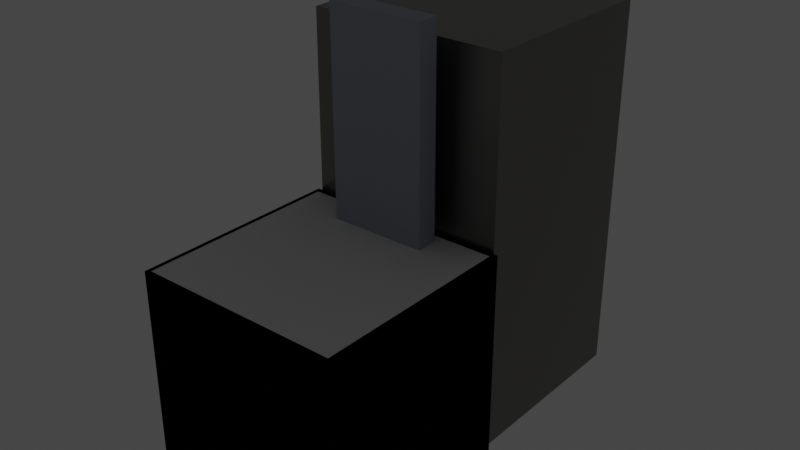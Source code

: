 # Source: apartment_elevator.blend  (saved by Blender 3.4.6; exported with 4.5.12 LTS)
import bpy
from mathutils import Matrix  # noqa: F401  (used for matrix-valued properties, if any)

bpy.ops.wm.read_factory_settings(use_empty=True)
scene = bpy.context.scene
scene.name = 'Scene'

# ---- collections
col_collection = bpy.data.collections.new('Collection'); scene.collection.children.link(col_collection)
col_collection_1 = bpy.data.collections.new('Collection 1'); col_collection.children.link(col_collection_1)

# ---- materials (node trees are filled in below, after node groups)
mat_ele = bpy.data.materials.new('ele')
mat_ele.alpha_threshold = 0.0
mat_ele.use_transparent_shadow = False
mat_ele.roughness = 0.5
mat_ele.line_color = (0.0, 0.0, 0.0, 1.0)
mat_floor = bpy.data.materials.new('floor')
mat_floor.use_transparent_shadow = False
mat_material_001 = bpy.data.materials.new('Material.001')
mat_material_001.use_transparent_shadow = False
mat_material = bpy.data.materials.new('Material')
mat_material.use_transparent_shadow = False

# ---- material node trees
mat_ele.use_nodes = True; mat_ele.node_tree.nodes.clear()
_N = mat_ele.node_tree.nodes; _L = mat_ele.node_tree.links
n0 = _N.new('ShaderNodeOutputMaterial'); n0.name = 'Material Output'; n0.location = (300, 300)
n1 = _N.new('ShaderNodeBsdfPrincipled'); n1.name = 'Principled BSDF'; n1.location = (10, 300)
n1.distribution = 'GGX'
n1.subsurface_method = 'RANDOM_WALK_SKIN'
n1.inputs[0].default_value = (0.2395, 0.2347, 0.2204, 1.0)
n1.inputs[1].default_value = 0.9253
n1.inputs[2].default_value = 0.3085
n1.inputs[3].default_value = 1.45
n1.inputs[13].default_value = 1.0
n1.inputs[27].default_value = (0.0, 0.0, 0.0, 1.0)
n1.inputs[28].default_value = 1.0
_L.new(n1.outputs[0], n0.inputs[0])
n0.is_active_output = True
mat_floor.use_nodes = True; mat_floor.node_tree.nodes.clear()
_N = mat_floor.node_tree.nodes; _L = mat_floor.node_tree.links
n0 = _N.new('ShaderNodeBsdfPrincipled'); n0.name = 'Principled BSDF'; n0.location = (10, 300)
n0.distribution = 'GGX'
n0.subsurface_method = 'RANDOM_WALK_SKIN'
n0.inputs[0].default_value = (0.2441, 0.2042, 0.2883, 1.0)
n0.inputs[3].default_value = 1.45
n0.inputs[27].default_value = (0.0, 0.0, 0.0, 1.0)
n0.inputs[28].default_value = 1.0
n1 = _N.new('ShaderNodeOutputMaterial'); n1.name = 'Material Output'; n1.location = (300, 300)
_L.new(n0.outputs[0], n1.inputs[0])
n1.is_active_output = True
mat_material_001.use_nodes = True; mat_material_001.node_tree.nodes.clear()
_N = mat_material_001.node_tree.nodes; _L = mat_material_001.node_tree.links
n0 = _N.new('ShaderNodeBsdfPrincipled'); n0.name = 'Principled BSDF'; n0.location = (10, 300)
n0.distribution = 'GGX'
n0.subsurface_method = 'RANDOM_WALK_SKIN'
n0.inputs[0].default_value = (0.0, 0.0, 0.0, 1.0)
n0.inputs[2].default_value = 1.0
n0.inputs[3].default_value = 1.45
n0.inputs[11].default_value = 1.01
n0.inputs[13].default_value = 0.0
n0.inputs[27].default_value = (0.0, 0.0, 0.0, 1.0)
n0.inputs[28].default_value = 1.0
n1 = _N.new('ShaderNodeOutputMaterial'); n1.name = 'Material Output'; n1.location = (300, 300)
_L.new(n0.outputs[0], n1.inputs[0])
n1.is_active_output = True
mat_material.use_nodes = True; mat_material.node_tree.nodes.clear()
_N = mat_material.node_tree.nodes; _L = mat_material.node_tree.links
n0 = _N.new('ShaderNodeBsdfPrincipled'); n0.name = 'Principled BSDF'; n0.location = (10, 300)
n0.distribution = 'GGX'
n0.subsurface_method = 'RANDOM_WALK_SKIN'
n0.inputs[0].default_value = (0.375, 0.3969, 0.4672, 1.0)
n0.inputs[3].default_value = 1.45
n0.inputs[27].default_value = (0.0, 0.0, 0.0, 1.0)
n0.inputs[28].default_value = 1.0
n1 = _N.new('ShaderNodeOutputMaterial'); n1.name = 'Material Output'; n1.location = (300, 300)
_L.new(n0.outputs[0], n1.inputs[0])
n1.is_active_output = True

# ---- world
world_world = bpy.data.worlds.new('World'); scene.world = world_world
world_world.use_nodes = True; world_world.node_tree.nodes.clear()
_N = world_world.node_tree.nodes; _L = world_world.node_tree.links
n0 = _N.new('ShaderNodeOutputWorld'); n0.name = 'World Output'; n0.location = (300, 300)
n1 = _N.new('ShaderNodeBackground'); n1.name = 'Background'; n1.location = (10, 300)
n1.inputs[0].default_value = (0.05088, 0.05088, 0.05088, 1.0)
_L.new(n1.outputs[0], n0.inputs[0])
n0.is_active_output = True
world_world.color = (0.05088, 0.05088, 0.05088)
world_world.use_sun_shadow = False
world_world.sun_shadow_jitter_overblur = 0.0

# ---- lights
light_light = bpy.data.lights.new('Light', 'POINT')
light_light.transmission_factor = 0.0
light_light.energy = 578.9
light_light.shadow_soft_size = 0.1
light_light.shadow_maximum_resolution = 0.006
light_light.use_absolute_resolution = True

# ---- meshes
me_cube = bpy.data.meshes.new('Cube')
me_cube.from_pydata([(0.9307, 0.9307, 0.9307), (0.9307, 0.9307, -0.9307), (0.9307, -0.9307, 0.9307), (0.9307, -0.9307, -0.9307), (-0.9307, 0.9307, 0.9307), (-0.9307, 0.9307, -0.9307), (-0.9307, -0.9307, 0.9307), (-0.9307, -0.9307, -0.9307), (0.3399, -0.9307, 0.9307), (-0.3503, -0.9307, 0.9307), (0.3399, -0.9307, 0.06528), (-0.3503, -0.9307, 0.06523)], [], [(0, 2, 8, 9, 6, 4), (3, 7, 6, 9, 11, 10, 8, 2), (7, 5, 4, 6), (5, 7, 3, 1), (1, 3, 2, 0), (5, 1, 0, 4)])
me_cube.polygons.foreach_set('material_index', [1, 0, 0, 0, 0, 0])
_uv = me_cube.uv_layers.new(name='UVMap')
_uv.uv.foreach_set('vector', [0.625, 0.5, 0.625, 0.75, 0.7043, 0.75, 0.797, 0.75, 0.875, 0.75, 0.875, 0.5, 0.375, 0.75, 0.375, 1.0, 0.625, 1.0, 0.625, 0.922, 0.5088, 0.922, 0.5088, 0.8293, 0.625, 0.8293, 0.625, 0.75, 0.375, 0.0, 0.375, 0.25, 0.625, 0.25, 0.625, 0.0, 0.125, 0.5, 0.125, 0.75, 0.375, 0.75, 0.375, 0.5, 0.375, 0.5, 0.375, 0.75, 0.625, 0.75, 0.625, 0.5, 0.375, 0.25, 0.375, 0.5, 0.625, 0.5, 0.625, 0.25])
me_cube.materials.append(mat_ele)
me_cube.materials.append(mat_floor)
me_cube.use_mirror_vertex_groups = False
me_cube.update()
me_cube_002 = bpy.data.meshes.new('Cube.002')
me_cube_002.from_pydata([(-1.0, -1.0, -1.0), (-1.0, -1.0, 1.0), (-1.0, 1.0, -1.0), (-1.0, 1.0, 1.0), (1.0, -1.0, -1.0), (1.0, -1.0, 1.0), (1.0, 1.0, -1.0), (1.0, 1.0, 1.0)], [], [(0, 1, 3, 2), (6, 7, 5, 4), (4, 5, 1, 0), (2, 6, 4, 0), (7, 3, 1, 5)])
_uv = me_cube_002.uv_layers.new(name='UVMap')
_uv.uv.foreach_set('vector', [0.375, 0.0, 0.625, 0.0, 0.625, 0.25, 0.375, 0.25, 0.375, 0.5, 0.625, 0.5, 0.625, 0.75, 0.375, 0.75, 0.375, 0.75, 0.625, 0.75, 0.625, 1.0, 0.375, 1.0, 0.125, 0.5, 0.375, 0.5, 0.375, 0.75, 0.125, 0.75, 0.625, 0.5, 0.875, 0.5, 0.875, 0.75, 0.625, 0.75])
me_cube_002.materials.append(mat_material_001)
me_cube_002.update()
me_cube_003 = bpy.data.meshes.new('Cube.003')
me_cube_003.from_pydata([(-1.0, -1.0, -1.0), (-1.0, -1.0, 1.0), (-1.0, 1.0, -1.0), (-1.0, 1.0, 1.0), (1.0, -1.0, -1.0), (1.0, -1.0, 1.0), (1.0, 1.0, -1.0), (1.0, 1.0, 1.0)], [], [(0, 1, 3, 2), (2, 3, 7, 6), (6, 7, 5, 4), (4, 5, 1, 0), (2, 6, 4, 0), (7, 3, 1, 5)])
_uv = me_cube_003.uv_layers.new(name='UVMap')
_uv.uv.foreach_set('vector', [0.375, 0.0, 0.625, 0.0, 0.625, 0.25, 0.375, 0.25, 0.375, 0.25, 0.625, 0.25, 0.625, 0.5, 0.375, 0.5, 0.375, 0.5, 0.625, 0.5, 0.625, 0.75, 0.375, 0.75, 0.375, 0.75, 0.625, 0.75, 0.625, 1.0, 0.375, 1.0, 0.125, 0.5, 0.375, 0.5, 0.375, 0.75, 0.125, 0.75, 0.625, 0.5, 0.875, 0.5, 0.875, 0.75, 0.625, 0.75])
me_cube_003.materials.append(mat_material)
me_cube_003.update()
me_f5__button_5 = bpy.data.meshes.new('f5 [button=5]')
me_f5__button_5.from_pydata([(0.0, 1.0, -1.0), (0.0, 1.0, 1.0), (0.1951, 0.9808, -1.0), (0.1951, 0.9808, 1.0), (0.3827, 0.9239, -1.0), (0.3827, 0.9239, 1.0), (0.5556, 0.8315, -1.0), (0.5556, 0.8315, 1.0), (0.7071, 0.7071, -1.0), (0.7071, 0.7071, 1.0), (0.8315, 0.5556, -1.0), (0.8315, 0.5556, 1.0), (0.9239, 0.3827, -1.0), (0.9239, 0.3827, 1.0), (0.9808, 0.1951, -1.0), (0.9808, 0.1951, 1.0), (1.0, 0.0, -1.0), (1.0, 0.0, 1.0), (0.9808, -0.1951, -1.0), (0.9808, -0.1951, 1.0), (0.9239, -0.3827, -1.0), (0.9239, -0.3827, 1.0), (0.8315, -0.5556, -1.0), (0.8315, -0.5556, 1.0), (0.7071, -0.7071, -1.0), (0.7071, -0.7071, 1.0), (0.5556, -0.8315, -1.0), (0.5556, -0.8315, 1.0), (0.3827, -0.9239, -1.0), (0.3827, -0.9239, 1.0), (0.1951, -0.9808, -1.0), (0.1951, -0.9808, 1.0), (0.0, -1.0, -1.0), (0.0, -1.0, 1.0), (-0.1951, -0.9808, -1.0), (-0.1951, -0.9808, 1.0), (-0.3827, -0.9239, -1.0), (-0.3827, -0.9239, 1.0), (-0.5556, -0.8315, -1.0), (-0.5556, -0.8315, 1.0), (-0.7071, -0.7071, -1.0), (-0.7071, -0.7071, 1.0), (-0.8315, -0.5556, -1.0), (-0.8315, -0.5556, 1.0), (-0.9239, -0.3827, -1.0), (-0.9239, -0.3827, 1.0), (-0.9808, -0.1951, -1.0), (-0.9808, -0.1951, 1.0), (-1.0, 0.0, -1.0), (-1.0, 0.0, 1.0), (-0.9808, 0.1951, -1.0), (-0.9808, 0.1951, 1.0), (-0.9239, 0.3827, -1.0), (-0.9239, 0.3827, 1.0), (-0.8315, 0.5556, -1.0), (-0.8315, 0.5556, 1.0), (-0.7071, 0.7071, -1.0), (-0.7071, 0.7071, 1.0), (-0.5556, 0.8315, -1.0), (-0.5556, 0.8315, 1.0), (-0.3827, 0.9239, -1.0), (-0.3827, 0.9239, 1.0), (-0.1951, 0.9808, -1.0), (-0.1951, 0.9808, 1.0)], [], [(0, 1, 3, 2), (2, 3, 5, 4), (4, 5, 7, 6), (6, 7, 9, 8), (8, 9, 11, 10), (10, 11, 13, 12), (12, 13, 15, 14), (14, 15, 17, 16), (16, 17, 19, 18), (18, 19, 21, 20), (20, 21, 23, 22), (22, 23, 25, 24), (24, 25, 27, 26), (26, 27, 29, 28), (28, 29, 31, 30), (30, 31, 33, 32), (32, 33, 35, 34), (34, 35, 37, 36), (36, 37, 39, 38), (38, 39, 41, 40), (40, 41, 43, 42), (42, 43, 45, 44), (44, 45, 47, 46), (46, 47, 49, 48), (48, 49, 51, 50), (50, 51, 53, 52), (52, 53, 55, 54), (54, 55, 57, 56), (56, 57, 59, 58), (58, 59, 61, 60), (3, 1, 63, 61, 59, 57, 55, 53, 51, 49, 47, 45, 43, 41, 39, 37, 35, 33, 31, 29, 27, 25, 23, 21, 19, 17, 15, 13, 11, 9, 7, 5), (60, 61, 63, 62), (62, 63, 1, 0), (0, 2, 4, 6, 8, 10, 12, 14, 16, 18, 20, 22, 24, 26, 28, 30, 32, 34, 36, 38, 40, 42, 44, 46, 48, 50, 52, 54, 56, 58, 60, 62)])
_uv = me_f5__button_5.uv_layers.new(name='UVMap')
_uv.uv.foreach_set('vector', [1.0, 0.5, 1.0, 1.0, 0.9688, 1.0, 0.9688, 0.5, 0.9688, 0.5, 0.9688, 1.0, 0.9375, 1.0, 0.9375, 0.5, 0.9375, 0.5, 0.9375, 1.0, 0.9062, 1.0, 0.9062, 0.5, 0.9062, 0.5, 0.9062, 1.0, 0.875, 1.0, 0.875, 0.5, 0.875, 0.5, 0.875, 1.0, 0.8438, 1.0, 0.8438, 0.5, 0.8438, 0.5, 0.8438, 1.0, 0.8125, 1.0, 0.8125, 0.5, 0.8125, 0.5, 0.8125, 1.0, 0.7812, 1.0, 0.7812, 0.5, 0.7812, 0.5, 0.7812, 1.0, 0.75, 1.0, 0.75, 0.5, 0.75, 0.5, 0.75, 1.0, 0.7188, 1.0, 0.7188, 0.5, 0.7188, 0.5, 0.7188, 1.0, 0.6875, 1.0, 0.6875, 0.5, 0.6875, 0.5, 0.6875, 1.0, 0.6562, 1.0, 0.6562, 0.5, 0.6562, 0.5, 0.6562, 1.0, 0.625, 1.0, 0.625, 0.5, 0.625, 0.5, 0.625, 1.0, 0.5938, 1.0, 0.5938, 0.5, 0.5938, 0.5, 0.5938, 1.0, 0.5625, 1.0, 0.5625, 0.5, 0.5625, 0.5, 0.5625, 1.0, 0.5312, 1.0, 0.5312, 0.5, 0.5312, 0.5, 0.5312, 1.0, 0.5, 1.0, 0.5, 0.5, 0.5, 0.5, 0.5, 1.0, 0.4688, 1.0, 0.4688, 0.5, 0.4688, 0.5, 0.4688, 1.0, 0.4375, 1.0, 0.4375, 0.5, 0.4375, 0.5, 0.4375, 1.0, 0.4062, 1.0, 0.4062, 0.5, 0.4062, 0.5, 0.4062, 1.0, 0.375, 1.0, 0.375, 0.5, 0.375, 0.5, 0.375, 1.0, 0.3438, 1.0, 0.3438, 0.5, 0.3438, 0.5, 0.3438, 1.0, 0.3125, 1.0, 0.3125, 0.5, 0.3125, 0.5, 0.3125, 1.0, 0.2812, 1.0, 0.2812, 0.5, 0.2812, 0.5, 0.2812, 1.0, 0.25, 1.0, 0.25, 0.5, 0.25, 0.5, 0.25, 1.0, 0.2188, 1.0, 0.2188, 0.5, 0.2188, 0.5, 0.2188, 1.0, 0.1875, 1.0, 0.1875, 0.5, 0.1875, 0.5, 0.1875, 1.0, 0.1562, 1.0, 0.1562, 0.5, 0.1562, 0.5, 0.1562, 1.0, 0.125, 1.0, 0.125, 0.5, 0.125, 0.5, 0.125, 1.0, 0.09375, 1.0, 0.09375, 0.5, 0.09375, 0.5, 0.09375, 1.0, 0.0625, 1.0, 0.0625, 0.5, 0.2968, 0.4854, 0.25, 0.49, 0.2032, 0.4854, 0.1582, 0.4717, 0.1167, 0.4496, 0.08029, 0.4197, 0.05045, 0.3833, 0.02827, 0.3418, 0.01461, 0.2968, 0.01, 0.25, 0.01461, 0.2032, 0.02827, 0.1582, 0.05045, 0.1167, 0.08029, 0.08029, 0.1167, 0.05045, 0.1582, 0.02827, 0.2032, 0.01461, 0.25, 0.01, 0.2968, 0.01461, 0.3418, 0.02827, 0.3833, 0.05045, 0.4197, 0.08029, 0.4496, 0.1167, 0.4717, 0.1582, 0.4854, 0.2032, 0.49, 0.25, 0.4854, 0.2968, 0.4717, 0.3418, 0.4496, 0.3833, 0.4197, 0.4197, 0.3833, 0.4496, 0.3418, 0.4717, 0.0625, 0.5, 0.0625, 1.0, 0.03125, 1.0, 0.03125, 0.5, 0.03125, 0.5, 0.03125, 1.0, 0.0, 1.0, 0.0, 0.5, 0.75, 0.49, 0.7968, 0.4854, 0.8418, 0.4717, 0.8833, 0.4496, 0.9197, 0.4197, 0.9496, 0.3833, 0.9717, 0.3418, 0.9854, 0.2968, 0.99, 0.25, 0.9854, 0.2032, 0.9717, 0.1582, 0.9496, 0.1167, 0.9197, 0.08029, 0.8833, 0.05045, 0.8418, 0.02827, 0.7968, 0.01461, 0.75, 0.01, 0.7032, 0.01461, 0.6582, 0.02827, 0.6167, 0.05045, 0.5803, 0.08029, 0.5504, 0.1167, 0.5283, 0.1582, 0.5146, 0.2032, 0.51, 0.25, 0.5146, 0.2968, 0.5283, 0.3418, 0.5504, 0.3833, 0.5803, 0.4197, 0.6167, 0.4496, 0.6582, 0.4717, 0.7032, 0.4854])
me_f5__button_5.update()
me_cylinder_001 = bpy.data.meshes.new('Cylinder.001')
me_cylinder_001.from_pydata([(0.0, 1.0, -1.0), (0.0, 1.0, 1.0), (0.1951, 0.9808, -1.0), (0.1951, 0.9808, 1.0), (0.3827, 0.9239, -1.0), (0.3827, 0.9239, 1.0), (0.5556, 0.8315, -1.0), (0.5556, 0.8315, 1.0), (0.7071, 0.7071, -1.0), (0.7071, 0.7071, 1.0), (0.8315, 0.5556, -1.0), (0.8315, 0.5556, 1.0), (0.9239, 0.3827, -1.0), (0.9239, 0.3827, 1.0), (0.9808, 0.1951, -1.0), (0.9808, 0.1951, 1.0), (1.0, 0.0, -1.0), (1.0, 0.0, 1.0), (0.9808, -0.1951, -1.0), (0.9808, -0.1951, 1.0), (0.9239, -0.3827, -1.0), (0.9239, -0.3827, 1.0), (0.8315, -0.5556, -1.0), (0.8315, -0.5556, 1.0), (0.7071, -0.7071, -1.0), (0.7071, -0.7071, 1.0), (0.5556, -0.8315, -1.0), (0.5556, -0.8315, 1.0), (0.3827, -0.9239, -1.0), (0.3827, -0.9239, 1.0), (0.1951, -0.9808, -1.0), (0.1951, -0.9808, 1.0), (0.0, -1.0, -1.0), (0.0, -1.0, 1.0), (-0.1951, -0.9808, -1.0), (-0.1951, -0.9808, 1.0), (-0.3827, -0.9239, -1.0), (-0.3827, -0.9239, 1.0), (-0.5556, -0.8315, -1.0), (-0.5556, -0.8315, 1.0), (-0.7071, -0.7071, -1.0), (-0.7071, -0.7071, 1.0), (-0.8315, -0.5556, -1.0), (-0.8315, -0.5556, 1.0), (-0.9239, -0.3827, -1.0), (-0.9239, -0.3827, 1.0), (-0.9808, -0.1951, -1.0), (-0.9808, -0.1951, 1.0), (-1.0, 0.0, -1.0), (-1.0, 0.0, 1.0), (-0.9808, 0.1951, -1.0), (-0.9808, 0.1951, 1.0), (-0.9239, 0.3827, -1.0), (-0.9239, 0.3827, 1.0), (-0.8315, 0.5556, -1.0), (-0.8315, 0.5556, 1.0), (-0.7071, 0.7071, -1.0), (-0.7071, 0.7071, 1.0), (-0.5556, 0.8315, -1.0), (-0.5556, 0.8315, 1.0), (-0.3827, 0.9239, -1.0), (-0.3827, 0.9239, 1.0), (-0.1951, 0.9808, -1.0), (-0.1951, 0.9808, 1.0)], [], [(0, 1, 3, 2), (2, 3, 5, 4), (4, 5, 7, 6), (6, 7, 9, 8), (8, 9, 11, 10), (10, 11, 13, 12), (12, 13, 15, 14), (14, 15, 17, 16), (16, 17, 19, 18), (18, 19, 21, 20), (20, 21, 23, 22), (22, 23, 25, 24), (24, 25, 27, 26), (26, 27, 29, 28), (28, 29, 31, 30), (30, 31, 33, 32), (32, 33, 35, 34), (34, 35, 37, 36), (36, 37, 39, 38), (38, 39, 41, 40), (40, 41, 43, 42), (42, 43, 45, 44), (44, 45, 47, 46), (46, 47, 49, 48), (48, 49, 51, 50), (50, 51, 53, 52), (52, 53, 55, 54), (54, 55, 57, 56), (56, 57, 59, 58), (58, 59, 61, 60), (3, 1, 63, 61, 59, 57, 55, 53, 51, 49, 47, 45, 43, 41, 39, 37, 35, 33, 31, 29, 27, 25, 23, 21, 19, 17, 15, 13, 11, 9, 7, 5), (60, 61, 63, 62), (62, 63, 1, 0), (0, 2, 4, 6, 8, 10, 12, 14, 16, 18, 20, 22, 24, 26, 28, 30, 32, 34, 36, 38, 40, 42, 44, 46, 48, 50, 52, 54, 56, 58, 60, 62)])
_uv = me_cylinder_001.uv_layers.new(name='UVMap')
_uv.uv.foreach_set('vector', [1.0, 0.5, 1.0, 1.0, 0.9688, 1.0, 0.9688, 0.5, 0.9688, 0.5, 0.9688, 1.0, 0.9375, 1.0, 0.9375, 0.5, 0.9375, 0.5, 0.9375, 1.0, 0.9062, 1.0, 0.9062, 0.5, 0.9062, 0.5, 0.9062, 1.0, 0.875, 1.0, 0.875, 0.5, 0.875, 0.5, 0.875, 1.0, 0.8438, 1.0, 0.8438, 0.5, 0.8438, 0.5, 0.8438, 1.0, 0.8125, 1.0, 0.8125, 0.5, 0.8125, 0.5, 0.8125, 1.0, 0.7812, 1.0, 0.7812, 0.5, 0.7812, 0.5, 0.7812, 1.0, 0.75, 1.0, 0.75, 0.5, 0.75, 0.5, 0.75, 1.0, 0.7188, 1.0, 0.7188, 0.5, 0.7188, 0.5, 0.7188, 1.0, 0.6875, 1.0, 0.6875, 0.5, 0.6875, 0.5, 0.6875, 1.0, 0.6562, 1.0, 0.6562, 0.5, 0.6562, 0.5, 0.6562, 1.0, 0.625, 1.0, 0.625, 0.5, 0.625, 0.5, 0.625, 1.0, 0.5938, 1.0, 0.5938, 0.5, 0.5938, 0.5, 0.5938, 1.0, 0.5625, 1.0, 0.5625, 0.5, 0.5625, 0.5, 0.5625, 1.0, 0.5312, 1.0, 0.5312, 0.5, 0.5312, 0.5, 0.5312, 1.0, 0.5, 1.0, 0.5, 0.5, 0.5, 0.5, 0.5, 1.0, 0.4688, 1.0, 0.4688, 0.5, 0.4688, 0.5, 0.4688, 1.0, 0.4375, 1.0, 0.4375, 0.5, 0.4375, 0.5, 0.4375, 1.0, 0.4062, 1.0, 0.4062, 0.5, 0.4062, 0.5, 0.4062, 1.0, 0.375, 1.0, 0.375, 0.5, 0.375, 0.5, 0.375, 1.0, 0.3438, 1.0, 0.3438, 0.5, 0.3438, 0.5, 0.3438, 1.0, 0.3125, 1.0, 0.3125, 0.5, 0.3125, 0.5, 0.3125, 1.0, 0.2812, 1.0, 0.2812, 0.5, 0.2812, 0.5, 0.2812, 1.0, 0.25, 1.0, 0.25, 0.5, 0.25, 0.5, 0.25, 1.0, 0.2188, 1.0, 0.2188, 0.5, 0.2188, 0.5, 0.2188, 1.0, 0.1875, 1.0, 0.1875, 0.5, 0.1875, 0.5, 0.1875, 1.0, 0.1562, 1.0, 0.1562, 0.5, 0.1562, 0.5, 0.1562, 1.0, 0.125, 1.0, 0.125, 0.5, 0.125, 0.5, 0.125, 1.0, 0.09375, 1.0, 0.09375, 0.5, 0.09375, 0.5, 0.09375, 1.0, 0.0625, 1.0, 0.0625, 0.5, 0.2968, 0.4854, 0.25, 0.49, 0.2032, 0.4854, 0.1582, 0.4717, 0.1167, 0.4496, 0.08029, 0.4197, 0.05045, 0.3833, 0.02827, 0.3418, 0.01461, 0.2968, 0.01, 0.25, 0.01461, 0.2032, 0.02827, 0.1582, 0.05045, 0.1167, 0.08029, 0.08029, 0.1167, 0.05045, 0.1582, 0.02827, 0.2032, 0.01461, 0.25, 0.01, 0.2968, 0.01461, 0.3418, 0.02827, 0.3833, 0.05045, 0.4197, 0.08029, 0.4496, 0.1167, 0.4717, 0.1582, 0.4854, 0.2032, 0.49, 0.25, 0.4854, 0.2968, 0.4717, 0.3418, 0.4496, 0.3833, 0.4197, 0.4197, 0.3833, 0.4496, 0.3418, 0.4717, 0.0625, 0.5, 0.0625, 1.0, 0.03125, 1.0, 0.03125, 0.5, 0.03125, 0.5, 0.03125, 1.0, 0.0, 1.0, 0.0, 0.5, 0.75, 0.49, 0.7968, 0.4854, 0.8418, 0.4717, 0.8833, 0.4496, 0.9197, 0.4197, 0.9496, 0.3833, 0.9717, 0.3418, 0.9854, 0.2968, 0.99, 0.25, 0.9854, 0.2032, 0.9717, 0.1582, 0.9496, 0.1167, 0.9197, 0.08029, 0.8833, 0.05045, 0.8418, 0.02827, 0.7968, 0.01461, 0.75, 0.01, 0.7032, 0.01461, 0.6582, 0.02827, 0.6167, 0.05045, 0.5803, 0.08029, 0.5504, 0.1167, 0.5283, 0.1582, 0.5146, 0.2032, 0.51, 0.25, 0.5146, 0.2968, 0.5283, 0.3418, 0.5504, 0.3833, 0.5803, 0.4197, 0.6167, 0.4496, 0.6582, 0.4717, 0.7032, 0.4854])
me_cylinder_001.update()
me_cube_001 = bpy.data.meshes.new('Cube.001')
me_cube_001.from_pydata([(-1.0, -1.0, -1.0), (-1.0, -1.0, 1.0), (-1.0, 1.0, -1.0), (-1.0, 1.0, 1.0), (1.0, -1.0, -1.0), (1.0, -1.0, 1.0), (1.0, 1.0, -1.0), (1.0, 1.0, 1.0)], [], [(0, 1, 3, 2), (2, 3, 7, 6), (6, 7, 5, 4), (4, 5, 1, 0), (2, 6, 4, 0), (7, 3, 1, 5)])
_uv = me_cube_001.uv_layers.new(name='UVMap')
_uv.uv.foreach_set('vector', [0.375, 0.0, 0.625, 0.0, 0.625, 0.25, 0.375, 0.25, 0.375, 0.25, 0.625, 0.25, 0.625, 0.5, 0.375, 0.5, 0.375, 0.5, 0.625, 0.5, 0.625, 0.75, 0.375, 0.75, 0.375, 0.75, 0.625, 0.75, 0.625, 1.0, 0.375, 1.0, 0.125, 0.5, 0.375, 0.5, 0.375, 0.75, 0.125, 0.75, 0.625, 0.5, 0.875, 0.5, 0.875, 0.75, 0.625, 0.75])
me_cube_001.update()

# ---- objects
ob_ele__collider = bpy.data.objects.new('ele [collider]', me_cube)
ob_light = bpy.data.objects.new('Light', light_light)
ob_lz__collider = bpy.data.objects.new('LZ [collider]', me_cube_002)
ob_eledoor = bpy.data.objects.new('eledoor', me_cube_003)
ob_f5__levelanim_opendoor = bpy.data.objects.new('f5 [levelanim=OpenDoor]', me_f5__button_5)
ob_f1__door_1 = bpy.data.objects.new('f1 [door=1]', me_cylinder_001)
ob_warp__warp_test_testwarp___hidden = bpy.data.objects.new('warp [warp=test,testwarp] [hidden]', me_cube_001)

# ---- transforms, parenting, visibility, modifiers, constraints
ob_ele__collider.location = (0.0, 0.0, -0.4457)
ob_ele__collider.scale = (2.893, 2.893, -5.554)
ob_ele__collider.lock_rotations_4d = False
ob_ele__collider.empty_display_type = 'ARROWS'
ob_ele__collider.lineart.crease_threshold = 0.0
ob_light.location = (0.0, -3.406, 2.043)
ob_light.rotation_euler = (0.006489, 0.0, 0.0)
ob_light.scale = (1.29, 0.2833, 3.303)
ob_light.lock_rotations_4d = False
ob_light.empty_display_type = 'ARROWS'
ob_light.color = (0.0, 0.0, 0.0, 0.0)
ob_light.lineart.crease_threshold = 0.0
ob_lz__collider.location = (0.0, -5.515, -2.898)
ob_lz__collider.scale = (2.809, 2.809, 2.809)
ob_eledoor.location = (0.0, -3.406, 2.043)
ob_eledoor.rotation_euler = (0.006489, 0.0, 0.0)
ob_eledoor.scale = (1.29, 0.2833, 3.303)
ob_f5__levelanim_opendoor.location = (-1.409, -2.656, -1.698)
ob_f5__levelanim_opendoor.scale = (0.05212, 0.05212, 0.05212)
ob_f1__door_1.location = (-1.409, -2.656, -1.915)
ob_f1__door_1.scale = (0.05212, 0.05212, 0.05212)
ob_warp__warp_test_testwarp___hidden.location = (0.0, -5.546, -2.774)
ob_warp__warp_test_testwarp___hidden.scale = (2.689, 2.689, 2.689)

# ---- collection membership
col_collection.objects.link(ob_ele__collider)
col_collection.objects.link(ob_light)
col_collection.objects.link(ob_lz__collider)
col_collection.objects.link(ob_eledoor)
col_collection_1.objects.link(ob_f5__levelanim_opendoor)
col_collection_1.objects.link(ob_f1__door_1)
col_collection_1.objects.link(ob_warp__warp_test_testwarp___hidden)

# ---- scene / render settings (as saved in the file)
scene.frame_start = 1; scene.frame_end = 80; scene.frame_set(0)
scene.render.engine = 'BLENDER_EEVEE_NEXT'
scene.cycles.sampling_pattern = 'TABULATED_SOBOL'
scene.cycles.use_light_tree = False
scene.view_settings.view_transform = 'Filmic'
bpy.context.view_layer.update()

# ---- added for rendering (the .blend has no active camera): camera
cam_auto = bpy.data.cameras.new('AutoCamera')
cam_auto.lens = 50.0
cam_auto.sensor_width = 36.0
cam_auto.clip_end = 1000.0
ob_auto_camera = bpy.data.objects.new('AutoCamera', cam_auto)
scene.collection.objects.link(ob_auto_camera)
ob_auto_camera.location = (15.3475, -21.2329, 12.0979)
ob_auto_camera.rotation_euler = (1.09748, -7.21219e-08, 0.694738)
scene.camera = ob_auto_camera
bpy.context.view_layer.update()
